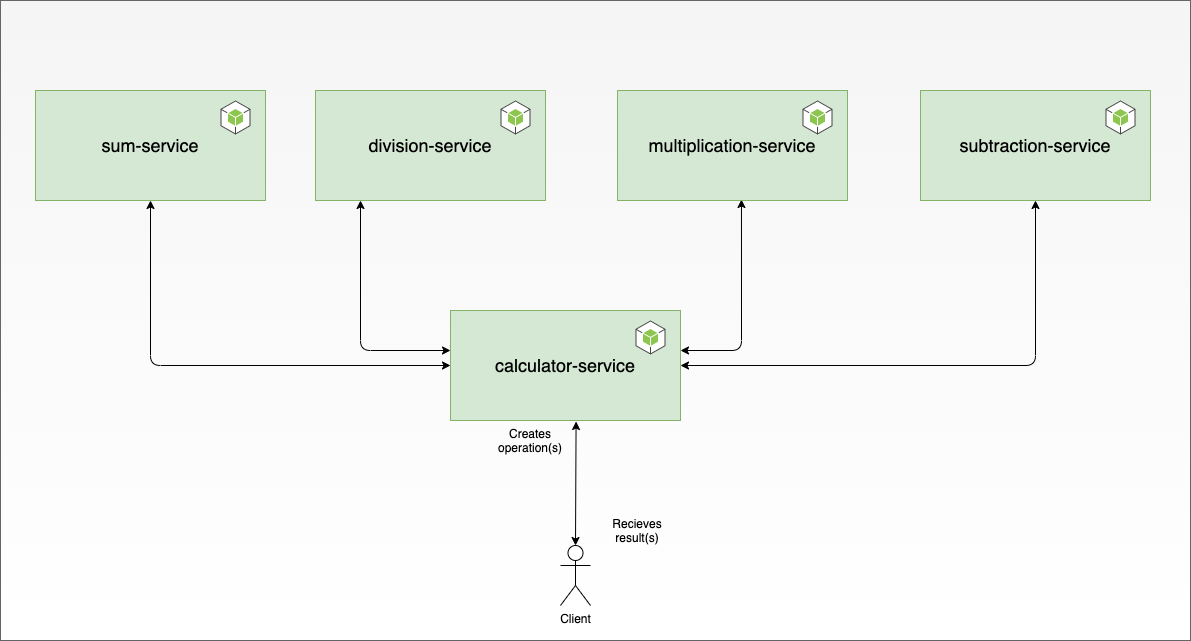

The diagram above was exported from draw.io. Its source (the exported page's mxGraphModel, read from the mxfile embedded in the PNG):
<mxGraphModel dx="2293" dy="639" grid="1" gridSize="10" guides="1" tooltips="1" connect="1" arrows="1" fold="1" page="1" pageScale="1" pageWidth="827" pageHeight="1169" math="0" shadow="0">
  <root>
    <mxCell id="0" />
    <mxCell id="1" parent="0" />
    <mxCell id="dGKqZ9sRdF6N4qwonDej-1" value="" style="rounded=0;whiteSpace=wrap;html=1;fillColor=#f5f5f5;strokeColor=#666666;fontColor=#333333;gradientColor=#ffffff;glass=0;sketch=0;shadow=0;" vertex="1" parent="1">
      <mxGeometry x="-20" y="10" width="1190" height="640" as="geometry" />
    </mxCell>
    <mxCell id="dGKqZ9sRdF6N4qwonDej-3" value="Client" style="shape=umlActor;verticalLabelPosition=bottom;verticalAlign=top;html=1;outlineConnect=0;" vertex="1" parent="1">
      <mxGeometry x="540" y="555" width="30" height="60" as="geometry" />
    </mxCell>
    <mxCell id="dGKqZ9sRdF6N4qwonDej-18" style="edgeStyle=orthogonalEdgeStyle;rounded=1;orthogonalLoop=1;jettySize=auto;html=1;startArrow=classic;" edge="1" parent="1" source="dGKqZ9sRdF6N4qwonDej-5" target="dGKqZ9sRdF6N4qwonDej-15">
      <mxGeometry relative="1" as="geometry" />
    </mxCell>
    <mxCell id="dGKqZ9sRdF6N4qwonDej-19" style="edgeStyle=orthogonalEdgeStyle;rounded=1;orthogonalLoop=1;jettySize=auto;html=1;entryX=0.539;entryY=0.991;entryDx=0;entryDy=0;entryPerimeter=0;startArrow=classic;" edge="1" parent="1" source="dGKqZ9sRdF6N4qwonDej-5" target="dGKqZ9sRdF6N4qwonDej-13">
      <mxGeometry relative="1" as="geometry">
        <Array as="points">
          <mxPoint x="721" y="360" />
        </Array>
      </mxGeometry>
    </mxCell>
    <mxCell id="dGKqZ9sRdF6N4qwonDej-20" style="edgeStyle=orthogonalEdgeStyle;rounded=1;orthogonalLoop=1;jettySize=auto;html=1;startArrow=classic;" edge="1" parent="1" source="dGKqZ9sRdF6N4qwonDej-5" target="dGKqZ9sRdF6N4qwonDej-9">
      <mxGeometry relative="1" as="geometry">
        <Array as="points">
          <mxPoint x="340" y="360" />
        </Array>
      </mxGeometry>
    </mxCell>
    <mxCell id="dGKqZ9sRdF6N4qwonDej-22" style="edgeStyle=orthogonalEdgeStyle;rounded=1;orthogonalLoop=1;jettySize=auto;html=1;startArrow=classic;" edge="1" parent="1" source="dGKqZ9sRdF6N4qwonDej-5" target="dGKqZ9sRdF6N4qwonDej-7">
      <mxGeometry relative="1" as="geometry" />
    </mxCell>
    <mxCell id="dGKqZ9sRdF6N4qwonDej-5" value="&lt;font style=&quot;font-size: 18px&quot;&gt;calculator-service&lt;/font&gt;" style="rounded=0;whiteSpace=wrap;html=1;fillColor=#d5e8d4;strokeColor=#82b366;" vertex="1" parent="1">
      <mxGeometry x="430" y="320" width="230" height="110" as="geometry" />
    </mxCell>
    <mxCell id="dGKqZ9sRdF6N4qwonDej-6" value="" style="outlineConnect=0;dashed=0;verticalLabelPosition=bottom;verticalAlign=top;align=center;html=1;shape=mxgraph.aws3.android;fillColor=#8CC64F;gradientColor=none;rounded=0;shadow=0;glass=0;sketch=0;" vertex="1" parent="1">
      <mxGeometry x="615" y="330" width="30" height="34" as="geometry" />
    </mxCell>
    <mxCell id="dGKqZ9sRdF6N4qwonDej-7" value="&lt;font style=&quot;font-size: 18px&quot;&gt;sum-service&lt;/font&gt;" style="rounded=0;whiteSpace=wrap;html=1;fillColor=#d5e8d4;strokeColor=#82b366;" vertex="1" parent="1">
      <mxGeometry x="15" y="100" width="230" height="110" as="geometry" />
    </mxCell>
    <mxCell id="dGKqZ9sRdF6N4qwonDej-8" value="" style="outlineConnect=0;dashed=0;verticalLabelPosition=bottom;verticalAlign=top;align=center;html=1;shape=mxgraph.aws3.android;fillColor=#8CC64F;gradientColor=none;rounded=0;shadow=0;glass=0;sketch=0;" vertex="1" parent="1">
      <mxGeometry x="200" y="110" width="30" height="34" as="geometry" />
    </mxCell>
    <mxCell id="dGKqZ9sRdF6N4qwonDej-9" value="&lt;font style=&quot;font-size: 18px&quot;&gt;division-service&lt;/font&gt;" style="rounded=0;whiteSpace=wrap;html=1;fillColor=#d5e8d4;strokeColor=#82b366;" vertex="1" parent="1">
      <mxGeometry x="295" y="100" width="230" height="110" as="geometry" />
    </mxCell>
    <mxCell id="dGKqZ9sRdF6N4qwonDej-10" value="" style="outlineConnect=0;dashed=0;verticalLabelPosition=bottom;verticalAlign=top;align=center;html=1;shape=mxgraph.aws3.android;fillColor=#8CC64F;gradientColor=none;rounded=0;shadow=0;glass=0;sketch=0;" vertex="1" parent="1">
      <mxGeometry x="480" y="110" width="30" height="34" as="geometry" />
    </mxCell>
    <mxCell id="dGKqZ9sRdF6N4qwonDej-13" value="&lt;font style=&quot;font-size: 18px&quot;&gt;multiplication-service&lt;/font&gt;" style="rounded=0;whiteSpace=wrap;html=1;fillColor=#d5e8d4;strokeColor=#82b366;" vertex="1" parent="1">
      <mxGeometry x="597" y="100" width="230" height="110" as="geometry" />
    </mxCell>
    <mxCell id="dGKqZ9sRdF6N4qwonDej-14" value="" style="outlineConnect=0;dashed=0;verticalLabelPosition=bottom;verticalAlign=top;align=center;html=1;shape=mxgraph.aws3.android;fillColor=#8CC64F;gradientColor=none;rounded=0;shadow=0;glass=0;sketch=0;" vertex="1" parent="1">
      <mxGeometry x="782" y="110" width="30" height="34" as="geometry" />
    </mxCell>
    <mxCell id="dGKqZ9sRdF6N4qwonDej-15" value="&lt;font style=&quot;font-size: 18px&quot;&gt;subtraction-service&lt;/font&gt;" style="rounded=0;whiteSpace=wrap;html=1;fillColor=#d5e8d4;strokeColor=#82b366;" vertex="1" parent="1">
      <mxGeometry x="900" y="100" width="230" height="110" as="geometry" />
    </mxCell>
    <mxCell id="dGKqZ9sRdF6N4qwonDej-16" value="" style="outlineConnect=0;dashed=0;verticalLabelPosition=bottom;verticalAlign=top;align=center;html=1;shape=mxgraph.aws3.android;fillColor=#8CC64F;gradientColor=none;rounded=0;shadow=0;glass=0;sketch=0;" vertex="1" parent="1">
      <mxGeometry x="1085" y="110" width="30" height="34" as="geometry" />
    </mxCell>
    <mxCell id="dGKqZ9sRdF6N4qwonDej-33" value="Creates operation(s)" style="text;html=1;strokeColor=none;fillColor=none;align=center;verticalAlign=middle;whiteSpace=wrap;rounded=0;shadow=0;glass=0;sketch=0;" vertex="1" parent="1">
      <mxGeometry x="490" y="440" width="40" height="20" as="geometry" />
    </mxCell>
    <mxCell id="dGKqZ9sRdF6N4qwonDej-53" value="" style="endArrow=classic;startArrow=classic;html=1;exitX=0.5;exitY=0;exitDx=0;exitDy=0;exitPerimeter=0;entryX=0.546;entryY=1.009;entryDx=0;entryDy=0;entryPerimeter=0;" edge="1" parent="1" source="dGKqZ9sRdF6N4qwonDej-3" target="dGKqZ9sRdF6N4qwonDej-5">
      <mxGeometry width="50" height="50" relative="1" as="geometry">
        <mxPoint x="540" y="430" as="sourcePoint" />
        <mxPoint x="590" y="380" as="targetPoint" />
      </mxGeometry>
    </mxCell>
    <mxCell id="dGKqZ9sRdF6N4qwonDej-54" value="Recieves&lt;br&gt;result(s)" style="text;html=1;strokeColor=none;fillColor=none;align=center;verticalAlign=middle;whiteSpace=wrap;rounded=0;shadow=0;glass=0;sketch=0;" vertex="1" parent="1">
      <mxGeometry x="597" y="530" width="40" height="20" as="geometry" />
    </mxCell>
  </root>
</mxGraphModel>